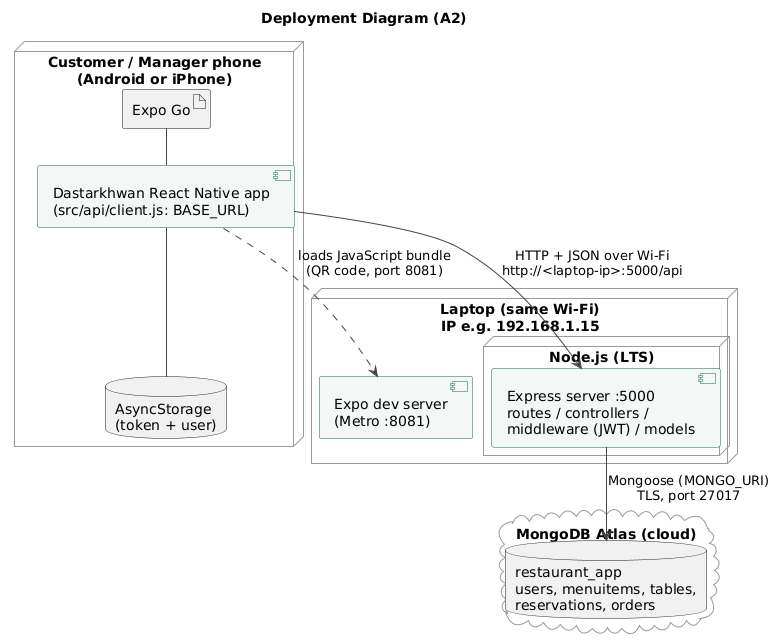

The diagram above was rendered by PlantUML. Its source (embedded in the PNG):
@startuml Deployment
!include common.iuml
title Deployment Diagram (A2)
node "Customer / Manager phone\n(Android or iPhone)" as Phone {
  artifact "Expo Go" as ExpoGo
  component "Dastarkhwan React Native app\n(src/api/client.js: BASE_URL)" as RNApp
  database "AsyncStorage\n(token + user)" as AS
}
node "Laptop (same Wi-Fi)\nIP e.g. 192.168.1.15" as Laptop {
  component "Expo dev server\n(Metro :8081)" as Metro
  node "Node.js (LTS)" as NodeRT {
    component "Express server :5000\nroutes / controllers /\nmiddleware (JWT) / models" as Express
  }
}
cloud "MongoDB Atlas (cloud)" as Atlas {
  database "restaurant_app\nusers, menuitems, tables,\nreservations, orders" as Mongo
}
ExpoGo -- RNApp
RNApp -- AS
RNApp ..> Metro : loads JavaScript bundle\n(QR code, port 8081)
RNApp --> Express : HTTP + JSON over Wi-Fi\nhttp://<laptop-ip>:5000/api
Express --> Mongo : Mongoose (MONGO_URI)\nTLS, port 27017
@enduml